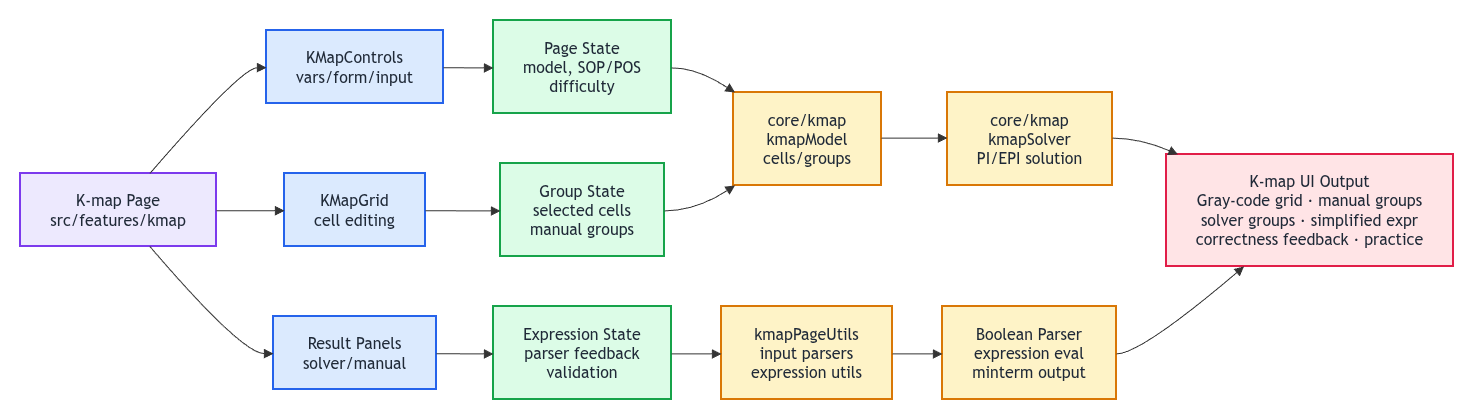

The diagram above was exported from draw.io. Its source (the exported page's mxGraphModel, read from the mxfile embedded in the PNG):
<mxGraphModel dx="1155" dy="649" grid="1" gridSize="10" guides="1" tooltips="1" connect="1" arrows="1" fold="1" page="1" pageScale="1" pageWidth="850" pageHeight="1100" math="0" shadow="0">
  <root>
    <mxCell id="0" />
    <mxCell id="1" parent="0" />
    <UserObject label="" mermaidData="{&#10;  &quot;data&quot;: &quot;flowchart LR\n    A[K-map Page&lt;br/&gt;src/features/kmap]\n\n    A --&gt; B[KMapControls&lt;br/&gt;vars/form/input]\n    A --&gt; C[KMapGrid&lt;br/&gt;cell editing]\n    A --&gt; D[Result Panels&lt;br/&gt;solver/manual]\n\n    B --&gt; E[Page State&lt;br/&gt;model, SOP/POS&lt;br/&gt;difficulty]\n    C --&gt; F[Group State&lt;br/&gt;selected cells&lt;br/&gt;manual groups]\n    D --&gt; G[Expression State&lt;br/&gt;parser feedback&lt;br/&gt;validation]\n\n    E --&gt; H[core/kmap&lt;br/&gt;kmapModel&lt;br/&gt;cells/groups]\n    F --&gt; H\n    G --&gt; I[kmapPageUtils&lt;br/&gt;input parsers&lt;br/&gt;expression utils]\n\n    H --&gt; J[core/kmap&lt;br/&gt;kmapSolver&lt;br/&gt;PI/EPI solution]\n    I --&gt; K[Boolean Parser&lt;br/&gt;expression eval&lt;br/&gt;minterm output]\n\n    J --&gt; L[K-map UI Output&lt;br/&gt;Gray-code grid · manual groups&lt;br/&gt;solver groups · simplified expr&lt;br/&gt;correctness feedback · practice]\n    K --&gt; L\n\n    classDef page fill:#EDE9FE,stroke:#7C3AED,stroke-width:2px,color:#1F2937;\n    classDef ui fill:#DBEAFE,stroke:#2563EB,stroke-width:2px,color:#1F2937;\n    classDef state fill:#DCFCE7,stroke:#16A34A,stroke-width:2px,color:#1F2937;\n    classDef core fill:#FEF3C7,stroke:#D97706,stroke-width:2px,color:#1F2937;\n    classDef output fill:#FFE4E6,stroke:#E11D48,stroke-width:2px,color:#1F2937;\n\n    class A page;\n    class B,C,D ui;\n    class E,F,G state;\n    class H,I,J,K core;\n    class L output;&quot;,&#10;  &quot;config&quot;: null&#10;}" id="VfnwnuJsxlbz-6VjoSzw-110">
      <mxCell connectable="0" parent="1" style="group;transparentBounds=1;editIcon=1;lockedGroup=0;groupPadding=20;" vertex="1">
        <mxGeometry as="geometry" />
      </mxCell>
    </UserObject>
    <UserObject label="K-map Page&#10;src/features/kmap" mermaidId="n:A" mermaidBaseStyle="html=1;whiteSpace=wrap;strokeWidth=2;fillColor=#EDE9FE;strokeColor=#7C3AED;fontColor=#1F2937;fontFamily=Trebuchet MS,Verdana,Arial,sans-serif;fontSize=16;" mermaidBaseValue="K-map Page&#10;src/features/kmap" id="VfnwnuJsxlbz-6VjoSzw-111">
      <mxCell parent="VfnwnuJsxlbz-6VjoSzw-110" style="html=1;whiteSpace=wrap;strokeWidth=2;fillColor=#EDE9FE;strokeColor=#7C3AED;fontColor=#1F2937;fontFamily=Trebuchet MS,Verdana,Arial,sans-serif;fontSize=16;" vertex="1">
        <mxGeometry height="73" width="196" x="670" y="453" as="geometry" />
      </mxCell>
    </UserObject>
    <UserObject label="KMapControls&#10;vars/form/input" mermaidId="n:B" mermaidBaseStyle="html=1;whiteSpace=wrap;strokeWidth=2;fillColor=#DBEAFE;strokeColor=#2563EB;fontColor=#1F2937;fontFamily=Trebuchet MS,Verdana,Arial,sans-serif;fontSize=16;" mermaidBaseValue="KMapControls&#10;vars/form/input" id="VfnwnuJsxlbz-6VjoSzw-112">
      <mxCell parent="VfnwnuJsxlbz-6VjoSzw-110" style="html=1;whiteSpace=wrap;strokeWidth=2;fillColor=#DBEAFE;strokeColor=#2563EB;fontColor=#1F2937;fontFamily=Trebuchet MS,Verdana,Arial,sans-serif;fontSize=16;" vertex="1">
        <mxGeometry height="73" width="177" x="916" y="310" as="geometry" />
      </mxCell>
    </UserObject>
    <UserObject label="KMapGrid&#10;cell editing" mermaidId="n:C" mermaidBaseStyle="html=1;whiteSpace=wrap;strokeWidth=2;fillColor=#DBEAFE;strokeColor=#2563EB;fontColor=#1F2937;fontFamily=Trebuchet MS,Verdana,Arial,sans-serif;fontSize=16;" mermaidBaseValue="KMapGrid&#10;cell editing" id="VfnwnuJsxlbz-6VjoSzw-113">
      <mxCell parent="VfnwnuJsxlbz-6VjoSzw-110" style="html=1;whiteSpace=wrap;strokeWidth=2;fillColor=#DBEAFE;strokeColor=#2563EB;fontColor=#1F2937;fontFamily=Trebuchet MS,Verdana,Arial,sans-serif;fontSize=16;" vertex="1">
        <mxGeometry height="73" width="141" x="934" y="453" as="geometry" />
      </mxCell>
    </UserObject>
    <UserObject label="Result Panels&#10;solver/manual" mermaidId="n:D" mermaidBaseStyle="html=1;whiteSpace=wrap;strokeWidth=2;fillColor=#DBEAFE;strokeColor=#2563EB;fontColor=#1F2937;fontFamily=Trebuchet MS,Verdana,Arial,sans-serif;fontSize=16;" mermaidBaseValue="Result Panels&#10;solver/manual" id="VfnwnuJsxlbz-6VjoSzw-114">
      <mxCell parent="VfnwnuJsxlbz-6VjoSzw-110" style="html=1;whiteSpace=wrap;strokeWidth=2;fillColor=#DBEAFE;strokeColor=#2563EB;fontColor=#1F2937;fontFamily=Trebuchet MS,Verdana,Arial,sans-serif;fontSize=16;" vertex="1">
        <mxGeometry height="73" width="163" x="923" y="596" as="geometry" />
      </mxCell>
    </UserObject>
    <UserObject label="Page State&#10;model, SOP/POS&#10;difficulty" mermaidId="n:E" mermaidBaseStyle="html=1;whiteSpace=wrap;strokeWidth=2;fillColor=#DCFCE7;strokeColor=#16A34A;fontColor=#1F2937;fontFamily=Trebuchet MS,Verdana,Arial,sans-serif;fontSize=16;" mermaidBaseValue="Page State&#10;model, SOP/POS&#10;difficulty" id="VfnwnuJsxlbz-6VjoSzw-115">
      <mxCell parent="VfnwnuJsxlbz-6VjoSzw-110" style="html=1;whiteSpace=wrap;strokeWidth=2;fillColor=#DCFCE7;strokeColor=#16A34A;fontColor=#1F2937;fontFamily=Trebuchet MS,Verdana,Arial,sans-serif;fontSize=16;" vertex="1">
        <mxGeometry height="93" width="178" x="1143" y="300" as="geometry" />
      </mxCell>
    </UserObject>
    <UserObject label="Group State&#10;selected cells&#10;manual groups" mermaidId="n:F" mermaidBaseStyle="html=1;whiteSpace=wrap;strokeWidth=2;fillColor=#DCFCE7;strokeColor=#16A34A;fontColor=#1F2937;fontFamily=Trebuchet MS,Verdana,Arial,sans-serif;fontSize=16;" mermaidBaseValue="Group State&#10;selected cells&#10;manual groups" id="VfnwnuJsxlbz-6VjoSzw-116">
      <mxCell parent="VfnwnuJsxlbz-6VjoSzw-110" style="html=1;whiteSpace=wrap;strokeWidth=2;fillColor=#DCFCE7;strokeColor=#16A34A;fontColor=#1F2937;fontFamily=Trebuchet MS,Verdana,Arial,sans-serif;fontSize=16;" vertex="1">
        <mxGeometry height="93" width="164" x="1150" y="443" as="geometry" />
      </mxCell>
    </UserObject>
    <UserObject label="Expression State&#10;parser feedback&#10;validation" mermaidId="n:G" mermaidBaseStyle="html=1;whiteSpace=wrap;strokeWidth=2;fillColor=#DCFCE7;strokeColor=#16A34A;fontColor=#1F2937;fontFamily=Trebuchet MS,Verdana,Arial,sans-serif;fontSize=16;" mermaidBaseValue="Expression State&#10;parser feedback&#10;validation" id="VfnwnuJsxlbz-6VjoSzw-117">
      <mxCell parent="VfnwnuJsxlbz-6VjoSzw-110" style="html=1;whiteSpace=wrap;strokeWidth=2;fillColor=#DCFCE7;strokeColor=#16A34A;fontColor=#1F2937;fontFamily=Trebuchet MS,Verdana,Arial,sans-serif;fontSize=16;" vertex="1">
        <mxGeometry height="93" width="178" x="1143" y="586" as="geometry" />
      </mxCell>
    </UserObject>
    <UserObject label="core/kmap&#10;kmapModel&#10;cells/groups" mermaidId="n:H" mermaidBaseStyle="html=1;whiteSpace=wrap;strokeWidth=2;fillColor=#FEF3C7;strokeColor=#D97706;fontColor=#1F2937;fontFamily=Trebuchet MS,Verdana,Arial,sans-serif;fontSize=16;" mermaidBaseValue="core/kmap&#10;kmapModel&#10;cells/groups" id="VfnwnuJsxlbz-6VjoSzw-118">
      <mxCell parent="VfnwnuJsxlbz-6VjoSzw-110" style="html=1;whiteSpace=wrap;strokeWidth=2;fillColor=#FEF3C7;strokeColor=#D97706;fontColor=#1F2937;fontFamily=Trebuchet MS,Verdana,Arial,sans-serif;fontSize=16;" vertex="1">
        <mxGeometry height="93" width="148" x="1383" y="372" as="geometry" />
      </mxCell>
    </UserObject>
    <UserObject label="kmapPageUtils&#10;input parsers&#10;expression utils" mermaidId="n:I" mermaidBaseStyle="html=1;whiteSpace=wrap;strokeWidth=2;fillColor=#FEF3C7;strokeColor=#D97706;fontColor=#1F2937;fontFamily=Trebuchet MS,Verdana,Arial,sans-serif;fontSize=16;" mermaidBaseValue="kmapPageUtils&#10;input parsers&#10;expression utils" id="VfnwnuJsxlbz-6VjoSzw-119">
      <mxCell parent="VfnwnuJsxlbz-6VjoSzw-110" style="html=1;whiteSpace=wrap;strokeWidth=2;fillColor=#FEF3C7;strokeColor=#D97706;fontColor=#1F2937;fontFamily=Trebuchet MS,Verdana,Arial,sans-serif;fontSize=16;" vertex="1">
        <mxGeometry height="93" width="171" x="1371" y="586" as="geometry" />
      </mxCell>
    </UserObject>
    <UserObject label="core/kmap&#10;kmapSolver&#10;PI/EPI solution" mermaidId="n:J" mermaidBaseStyle="html=1;whiteSpace=wrap;strokeWidth=2;fillColor=#FEF3C7;strokeColor=#D97706;fontColor=#1F2937;fontFamily=Trebuchet MS,Verdana,Arial,sans-serif;fontSize=16;" mermaidBaseValue="core/kmap&#10;kmapSolver&#10;PI/EPI solution" id="VfnwnuJsxlbz-6VjoSzw-120">
      <mxCell parent="VfnwnuJsxlbz-6VjoSzw-110" style="html=1;whiteSpace=wrap;strokeWidth=2;fillColor=#FEF3C7;strokeColor=#D97706;fontColor=#1F2937;fontFamily=Trebuchet MS,Verdana,Arial,sans-serif;fontSize=16;" vertex="1">
        <mxGeometry height="93" width="165" x="1597" y="372" as="geometry" />
      </mxCell>
    </UserObject>
    <UserObject label="Boolean Parser&#10;expression eval&#10;minterm output" mermaidId="n:K" mermaidBaseStyle="html=1;whiteSpace=wrap;strokeWidth=2;fillColor=#FEF3C7;strokeColor=#D97706;fontColor=#1F2937;fontFamily=Trebuchet MS,Verdana,Arial,sans-serif;fontSize=16;" mermaidBaseValue="Boolean Parser&#10;expression eval&#10;minterm output" id="VfnwnuJsxlbz-6VjoSzw-121">
      <mxCell parent="VfnwnuJsxlbz-6VjoSzw-110" style="html=1;whiteSpace=wrap;strokeWidth=2;fillColor=#FEF3C7;strokeColor=#D97706;fontColor=#1F2937;fontFamily=Trebuchet MS,Verdana,Arial,sans-serif;fontSize=16;" vertex="1">
        <mxGeometry height="93" width="174" x="1592" y="586" as="geometry" />
      </mxCell>
    </UserObject>
    <UserObject label="K-map UI Output&#10;Gray-code grid · manual groups&#10;solver groups · simplified expr&#10;correctness feedback · practice" mermaidId="n:L" mermaidBaseStyle="html=1;whiteSpace=wrap;strokeWidth=2;fillColor=#FFE4E6;strokeColor=#E11D48;fontColor=#1F2937;fontFamily=Trebuchet MS,Verdana,Arial,sans-serif;fontSize=16;" mermaidBaseValue="K-map UI Output&#10;Gray-code grid · manual groups&#10;solver groups · simplified expr&#10;correctness feedback · practice" id="VfnwnuJsxlbz-6VjoSzw-122">
      <mxCell parent="VfnwnuJsxlbz-6VjoSzw-110" style="html=1;whiteSpace=wrap;strokeWidth=2;fillColor=#FFE4E6;strokeColor=#E11D48;fontColor=#1F2937;fontFamily=Trebuchet MS,Verdana,Arial,sans-serif;fontSize=16;" vertex="1">
        <mxGeometry height="112" width="287" x="1816" y="434" as="geometry" />
      </mxCell>
    </UserObject>
    <UserObject label="" mermaidId="e:A-&gt;B#0" mermaidBaseStyle="curved=1;startArrow=none;endArrow=block;endSize=7;strokeColor=light-dark(#333333,#cccccc);exitX=0.66;exitY=0;entryX=0;entryY=0.51;" mermaidBaseValue="" id="VfnwnuJsxlbz-6VjoSzw-123">
      <mxCell edge="1" parent="VfnwnuJsxlbz-6VjoSzw-110" source="VfnwnuJsxlbz-6VjoSzw-111" style="curved=1;startArrow=none;endArrow=block;endSize=7;strokeColor=light-dark(#333333,#cccccc);exitX=0.66;exitY=0;entryX=0;entryY=0.51;rounded=0;" target="VfnwnuJsxlbz-6VjoSzw-112">
        <mxGeometry relative="1" as="geometry">
          <Array as="points">
            <mxPoint x="891" y="347" />
          </Array>
        </mxGeometry>
      </mxCell>
    </UserObject>
    <UserObject label="" mermaidId="e:A-&gt;C#0" mermaidBaseStyle="curved=1;startArrow=none;endArrow=block;endSize=7;strokeColor=light-dark(#333333,#cccccc);exitX=1;exitY=0.51;entryX=0;entryY=0.51;" mermaidBaseValue="" id="VfnwnuJsxlbz-6VjoSzw-124">
      <mxCell edge="1" parent="VfnwnuJsxlbz-6VjoSzw-110" source="VfnwnuJsxlbz-6VjoSzw-111" style="curved=1;startArrow=none;endArrow=block;endSize=7;strokeColor=light-dark(#333333,#cccccc);exitX=1;exitY=0.51;entryX=0;entryY=0.51;rounded=0;" target="VfnwnuJsxlbz-6VjoSzw-113">
        <mxGeometry relative="1" as="geometry">
          <Array as="points" />
        </mxGeometry>
      </mxCell>
    </UserObject>
    <UserObject label="" mermaidId="e:A-&gt;D#0" mermaidBaseStyle="curved=1;startArrow=none;endArrow=block;endSize=7;strokeColor=light-dark(#333333,#cccccc);exitX=0.66;exitY=1;entryX=0;entryY=0.51;" mermaidBaseValue="" id="VfnwnuJsxlbz-6VjoSzw-125">
      <mxCell edge="1" parent="VfnwnuJsxlbz-6VjoSzw-110" source="VfnwnuJsxlbz-6VjoSzw-111" style="curved=1;startArrow=none;endArrow=block;endSize=7;strokeColor=light-dark(#333333,#cccccc);exitX=0.66;exitY=1;entryX=0;entryY=0.51;rounded=0;" target="VfnwnuJsxlbz-6VjoSzw-114">
        <mxGeometry relative="1" as="geometry">
          <Array as="points">
            <mxPoint x="891" y="633" />
          </Array>
        </mxGeometry>
      </mxCell>
    </UserObject>
    <UserObject label="" mermaidId="e:B-&gt;E#0" mermaidBaseStyle="curved=1;startArrow=none;endArrow=block;endSize=7;strokeColor=light-dark(#333333,#cccccc);exitX=1;exitY=0.51;entryX=0;entryY=0.51;" mermaidBaseValue="" id="VfnwnuJsxlbz-6VjoSzw-126">
      <mxCell edge="1" parent="VfnwnuJsxlbz-6VjoSzw-110" source="VfnwnuJsxlbz-6VjoSzw-112" style="curved=1;startArrow=none;endArrow=block;endSize=7;strokeColor=light-dark(#333333,#cccccc);exitX=1;exitY=0.51;entryX=0;entryY=0.51;rounded=0;" target="VfnwnuJsxlbz-6VjoSzw-115">
        <mxGeometry relative="1" as="geometry">
          <Array as="points" />
        </mxGeometry>
      </mxCell>
    </UserObject>
    <UserObject label="" mermaidId="e:C-&gt;F#0" mermaidBaseStyle="curved=1;startArrow=none;endArrow=block;endSize=7;strokeColor=light-dark(#333333,#cccccc);exitX=1;exitY=0.51;entryX=0;entryY=0.51;" mermaidBaseValue="" id="VfnwnuJsxlbz-6VjoSzw-127">
      <mxCell edge="1" parent="VfnwnuJsxlbz-6VjoSzw-110" source="VfnwnuJsxlbz-6VjoSzw-113" style="curved=1;startArrow=none;endArrow=block;endSize=7;strokeColor=light-dark(#333333,#cccccc);exitX=1;exitY=0.51;entryX=0;entryY=0.51;rounded=0;" target="VfnwnuJsxlbz-6VjoSzw-116">
        <mxGeometry relative="1" as="geometry">
          <Array as="points" />
        </mxGeometry>
      </mxCell>
    </UserObject>
    <UserObject label="" mermaidId="e:D-&gt;G#0" mermaidBaseStyle="curved=1;startArrow=none;endArrow=block;endSize=7;strokeColor=light-dark(#333333,#cccccc);exitX=1;exitY=0.51;entryX=0;entryY=0.51;" mermaidBaseValue="" id="VfnwnuJsxlbz-6VjoSzw-128">
      <mxCell edge="1" parent="VfnwnuJsxlbz-6VjoSzw-110" source="VfnwnuJsxlbz-6VjoSzw-114" style="curved=1;startArrow=none;endArrow=block;endSize=7;strokeColor=light-dark(#333333,#cccccc);exitX=1;exitY=0.51;entryX=0;entryY=0.51;rounded=0;" target="VfnwnuJsxlbz-6VjoSzw-117">
        <mxGeometry relative="1" as="geometry">
          <Array as="points" />
        </mxGeometry>
      </mxCell>
    </UserObject>
    <UserObject label="" mermaidId="e:E-&gt;H#0" mermaidBaseStyle="curved=1;startArrow=none;endArrow=block;endSize=7;strokeColor=light-dark(#333333,#cccccc);exitX=1;exitY=0.51;entryX=0.01;entryY=0;" mermaidBaseValue="" id="VfnwnuJsxlbz-6VjoSzw-129">
      <mxCell edge="1" parent="VfnwnuJsxlbz-6VjoSzw-110" source="VfnwnuJsxlbz-6VjoSzw-115" style="curved=1;startArrow=none;endArrow=block;endSize=7;strokeColor=light-dark(#333333,#cccccc);exitX=1;exitY=0.51;entryX=0.01;entryY=0;rounded=0;" target="VfnwnuJsxlbz-6VjoSzw-118">
        <mxGeometry relative="1" as="geometry">
          <Array as="points">
            <mxPoint x="1346" y="347" />
          </Array>
        </mxGeometry>
      </mxCell>
    </UserObject>
    <UserObject label="" mermaidId="e:F-&gt;H#0" mermaidBaseStyle="curved=1;startArrow=none;endArrow=block;endSize=7;strokeColor=light-dark(#333333,#cccccc);exitX=1;exitY=0.51;entryX=0.01;entryY=1;" mermaidBaseValue="" id="VfnwnuJsxlbz-6VjoSzw-130">
      <mxCell edge="1" parent="VfnwnuJsxlbz-6VjoSzw-110" source="VfnwnuJsxlbz-6VjoSzw-116" style="curved=1;startArrow=none;endArrow=block;endSize=7;strokeColor=light-dark(#333333,#cccccc);exitX=1;exitY=0.51;entryX=0.01;entryY=1;rounded=0;" target="VfnwnuJsxlbz-6VjoSzw-118">
        <mxGeometry relative="1" as="geometry">
          <Array as="points">
            <mxPoint x="1346" y="490" />
          </Array>
        </mxGeometry>
      </mxCell>
    </UserObject>
    <UserObject label="" mermaidId="e:G-&gt;I#0" mermaidBaseStyle="curved=1;startArrow=none;endArrow=block;endSize=7;strokeColor=light-dark(#333333,#cccccc);exitX=1;exitY=0.51;entryX=0;entryY=0.51;" mermaidBaseValue="" id="VfnwnuJsxlbz-6VjoSzw-131">
      <mxCell edge="1" parent="VfnwnuJsxlbz-6VjoSzw-110" source="VfnwnuJsxlbz-6VjoSzw-117" style="curved=1;startArrow=none;endArrow=block;endSize=7;strokeColor=light-dark(#333333,#cccccc);exitX=1;exitY=0.51;entryX=0;entryY=0.51;rounded=0;" target="VfnwnuJsxlbz-6VjoSzw-119">
        <mxGeometry relative="1" as="geometry">
          <Array as="points" />
        </mxGeometry>
      </mxCell>
    </UserObject>
    <UserObject label="" mermaidId="e:H-&gt;J#0" mermaidBaseStyle="curved=1;startArrow=none;endArrow=block;endSize=7;strokeColor=light-dark(#333333,#cccccc);exitX=1;exitY=0.49;entryX=0;entryY=0.49;" mermaidBaseValue="" id="VfnwnuJsxlbz-6VjoSzw-132">
      <mxCell edge="1" parent="VfnwnuJsxlbz-6VjoSzw-110" source="VfnwnuJsxlbz-6VjoSzw-118" style="curved=1;startArrow=none;endArrow=block;endSize=7;strokeColor=light-dark(#333333,#cccccc);exitX=1;exitY=0.49;entryX=0;entryY=0.49;rounded=0;" target="VfnwnuJsxlbz-6VjoSzw-120">
        <mxGeometry relative="1" as="geometry">
          <Array as="points" />
        </mxGeometry>
      </mxCell>
    </UserObject>
    <UserObject label="" mermaidId="e:I-&gt;K#0" mermaidBaseStyle="curved=1;startArrow=none;endArrow=block;endSize=7;strokeColor=light-dark(#333333,#cccccc);exitX=1;exitY=0.51;entryX=0;entryY=0.51;" mermaidBaseValue="" id="VfnwnuJsxlbz-6VjoSzw-133">
      <mxCell edge="1" parent="VfnwnuJsxlbz-6VjoSzw-110" source="VfnwnuJsxlbz-6VjoSzw-119" style="curved=1;startArrow=none;endArrow=block;endSize=7;strokeColor=light-dark(#333333,#cccccc);exitX=1;exitY=0.51;entryX=0;entryY=0.51;rounded=0;" target="VfnwnuJsxlbz-6VjoSzw-121">
        <mxGeometry relative="1" as="geometry">
          <Array as="points" />
        </mxGeometry>
      </mxCell>
    </UserObject>
    <UserObject label="" mermaidId="e:J-&gt;L#0" mermaidBaseStyle="curved=1;startArrow=none;endArrow=block;endSize=7;strokeColor=light-dark(#333333,#cccccc);exitX=1;exitY=0.49;entryX=0.04;entryY=0;" mermaidBaseValue="" id="VfnwnuJsxlbz-6VjoSzw-134">
      <mxCell edge="1" parent="VfnwnuJsxlbz-6VjoSzw-110" source="VfnwnuJsxlbz-6VjoSzw-120" style="curved=1;startArrow=none;endArrow=block;endSize=7;strokeColor=light-dark(#333333,#cccccc);exitX=1;exitY=0.49;entryX=0.04;entryY=0;rounded=0;" target="VfnwnuJsxlbz-6VjoSzw-122">
        <mxGeometry relative="1" as="geometry">
          <Array as="points">
            <mxPoint x="1791" y="418" />
          </Array>
        </mxGeometry>
      </mxCell>
    </UserObject>
    <UserObject label="" mermaidId="e:K-&gt;L#0" mermaidBaseStyle="curved=1;startArrow=none;endArrow=block;endSize=7;strokeColor=light-dark(#333333,#cccccc);exitX=1;exitY=0.51;entryX=0.27;entryY=1;" mermaidBaseValue="" id="VfnwnuJsxlbz-6VjoSzw-135">
      <mxCell edge="1" parent="VfnwnuJsxlbz-6VjoSzw-110" source="VfnwnuJsxlbz-6VjoSzw-121" style="curved=1;startArrow=none;endArrow=block;endSize=7;strokeColor=light-dark(#333333,#cccccc);exitX=1;exitY=0.51;entryX=0.27;entryY=1;rounded=0;" target="VfnwnuJsxlbz-6VjoSzw-122">
        <mxGeometry relative="1" as="geometry">
          <Array as="points">
            <mxPoint x="1791" y="633" />
          </Array>
        </mxGeometry>
      </mxCell>
    </UserObject>
  </root>
</mxGraphModel>